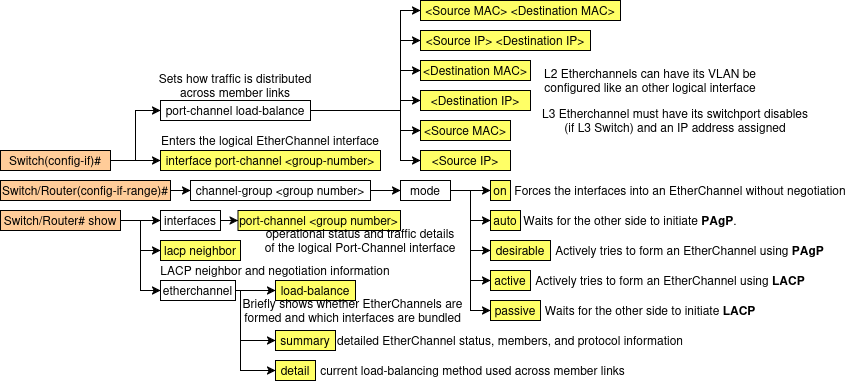

The diagram above was exported from draw.io. Its source (the exported page's mxGraphModel, read from the mxfile embedded in the PNG):
<mxGraphModel dx="1139" dy="1590" grid="1" gridSize="10" guides="1" tooltips="1" connect="1" arrows="1" fold="1" page="1" pageScale="1" pageWidth="850" pageHeight="1100" math="0" shadow="0">
  <root>
    <mxCell id="0" />
    <mxCell id="1" parent="0" />
    <mxCell id="Cdj08sYtfwMN0Lk4tPaB-7" edge="1" parent="1" source="GNpgcQki_6chDlnbmcI5-3" style="edgeStyle=orthogonalEdgeStyle;rounded=0;orthogonalLoop=1;jettySize=auto;html=1;entryX=0;entryY=0.5;entryDx=0;entryDy=0;" target="Cdj08sYtfwMN0Lk4tPaB-6">
      <mxGeometry relative="1" as="geometry" />
    </mxCell>
    <mxCell id="16js2xXpEyuB8A60RJ8L-20" edge="1" parent="1" source="GNpgcQki_6chDlnbmcI5-3" style="edgeStyle=orthogonalEdgeStyle;rounded=0;orthogonalLoop=1;jettySize=auto;html=1;entryX=0;entryY=0.5;entryDx=0;entryDy=0;" target="Cdj08sYtfwMN0Lk4tPaB-16">
      <mxGeometry relative="1" as="geometry" />
    </mxCell>
    <mxCell id="GNpgcQki_6chDlnbmcI5-3" parent="1" style="rounded=0;whiteSpace=wrap;html=1;fillColor=#FFCC99;" value="Switch(config-if)#" vertex="1">
      <mxGeometry height="20" width="110" x="130" y="140" as="geometry" />
    </mxCell>
    <mxCell id="Cdj08sYtfwMN0Lk4tPaB-8" edge="1" parent="1" source="GNpgcQki_6chDlnbmcI5-4" style="edgeStyle=orthogonalEdgeStyle;rounded=0;orthogonalLoop=1;jettySize=auto;html=1;entryX=0;entryY=0.5;entryDx=0;entryDy=0;" target="GNpgcQki_6chDlnbmcI5-5">
      <mxGeometry relative="1" as="geometry" />
    </mxCell>
    <mxCell id="GNpgcQki_6chDlnbmcI5-4" parent="1" style="rounded=0;whiteSpace=wrap;html=1;fillColor=#FFCC99;" value="Switch/Router(config-if-range)#" vertex="1">
      <mxGeometry height="20" width="170" x="130" y="170" as="geometry" />
    </mxCell>
    <mxCell id="Cdj08sYtfwMN0Lk4tPaB-9" edge="1" parent="1" source="GNpgcQki_6chDlnbmcI5-5" style="edgeStyle=orthogonalEdgeStyle;rounded=0;orthogonalLoop=1;jettySize=auto;html=1;exitX=1;exitY=0.5;exitDx=0;exitDy=0;entryX=0;entryY=0.5;entryDx=0;entryDy=0;" target="GNpgcQki_6chDlnbmcI5-6">
      <mxGeometry relative="1" as="geometry" />
    </mxCell>
    <mxCell id="GNpgcQki_6chDlnbmcI5-5" parent="1" style="whiteSpace=wrap;html=1;" value="channel-group &amp;lt;group number&amp;gt;" vertex="1">
      <mxGeometry height="20" width="180" x="320" y="170" as="geometry" />
    </mxCell>
    <mxCell id="Cdj08sYtfwMN0Lk4tPaB-10" edge="1" parent="1" source="GNpgcQki_6chDlnbmcI5-6" style="edgeStyle=orthogonalEdgeStyle;rounded=0;orthogonalLoop=1;jettySize=auto;html=1;entryX=0;entryY=0.5;entryDx=0;entryDy=0;" target="GNpgcQki_6chDlnbmcI5-7">
      <mxGeometry relative="1" as="geometry" />
    </mxCell>
    <mxCell id="Cdj08sYtfwMN0Lk4tPaB-11" edge="1" parent="1" source="GNpgcQki_6chDlnbmcI5-6" style="edgeStyle=orthogonalEdgeStyle;rounded=0;orthogonalLoop=1;jettySize=auto;html=1;entryX=0;entryY=0.5;entryDx=0;entryDy=0;" target="GNpgcQki_6chDlnbmcI5-9">
      <mxGeometry relative="1" as="geometry" />
    </mxCell>
    <mxCell id="Cdj08sYtfwMN0Lk4tPaB-12" edge="1" parent="1" source="GNpgcQki_6chDlnbmcI5-6" style="edgeStyle=orthogonalEdgeStyle;rounded=0;orthogonalLoop=1;jettySize=auto;html=1;entryX=0;entryY=0.5;entryDx=0;entryDy=0;" target="GNpgcQki_6chDlnbmcI5-8">
      <mxGeometry relative="1" as="geometry" />
    </mxCell>
    <mxCell id="Cdj08sYtfwMN0Lk4tPaB-13" edge="1" parent="1" source="GNpgcQki_6chDlnbmcI5-6" style="edgeStyle=orthogonalEdgeStyle;rounded=0;orthogonalLoop=1;jettySize=auto;html=1;entryX=0;entryY=0.5;entryDx=0;entryDy=0;" target="GNpgcQki_6chDlnbmcI5-13">
      <mxGeometry relative="1" as="geometry" />
    </mxCell>
    <mxCell id="Cdj08sYtfwMN0Lk4tPaB-14" edge="1" parent="1" source="GNpgcQki_6chDlnbmcI5-6" style="edgeStyle=orthogonalEdgeStyle;rounded=0;orthogonalLoop=1;jettySize=auto;html=1;entryX=0;entryY=0.5;entryDx=0;entryDy=0;" target="GNpgcQki_6chDlnbmcI5-14">
      <mxGeometry relative="1" as="geometry" />
    </mxCell>
    <mxCell id="GNpgcQki_6chDlnbmcI5-6" parent="1" style="whiteSpace=wrap;html=1;" value="mode" vertex="1">
      <mxGeometry height="20" width="50" x="530" y="170" as="geometry" />
    </mxCell>
    <mxCell id="GNpgcQki_6chDlnbmcI5-7" parent="1" style="whiteSpace=wrap;html=1;fillColor=#FFFF66;" value="on" vertex="1">
      <mxGeometry height="20" width="20" x="620" y="170" as="geometry" />
    </mxCell>
    <mxCell id="GNpgcQki_6chDlnbmcI5-8" parent="1" style="whiteSpace=wrap;html=1;fillColor=#FFFF66;" value="desirable" vertex="1">
      <mxGeometry height="20" width="60" x="620" y="230" as="geometry" />
    </mxCell>
    <mxCell id="GNpgcQki_6chDlnbmcI5-9" parent="1" style="whiteSpace=wrap;html=1;fillColor=#FFFF66;" value="auto" vertex="1">
      <mxGeometry height="20" width="30" x="620" y="200" as="geometry" />
    </mxCell>
    <mxCell id="GNpgcQki_6chDlnbmcI5-10" parent="1" style="text;html=1;whiteSpace=wrap;strokeColor=none;fillColor=none;align=center;verticalAlign=middle;rounded=0;" value="Forces the interfaces into an EtherChannel without negotiation" vertex="1">
      <mxGeometry height="20" width="340" x="640" y="170" as="geometry" />
    </mxCell>
    <mxCell id="GNpgcQki_6chDlnbmcI5-11" parent="1" style="text;html=1;whiteSpace=wrap;strokeColor=none;fillColor=none;align=center;verticalAlign=middle;rounded=0;" value="Actively tries to form an EtherChannel using &lt;strong data-start=&quot;329&quot; data-end=&quot;337&quot;&gt;PAgP&lt;/strong&gt;" vertex="1">
      <mxGeometry height="20" width="279" x="680" y="230" as="geometry" />
    </mxCell>
    <mxCell id="GNpgcQki_6chDlnbmcI5-12" parent="1" style="text;html=1;whiteSpace=wrap;strokeColor=none;fillColor=none;align=center;verticalAlign=middle;rounded=0;" value="Waits for the other side to initiate &lt;strong data-start=&quot;461&quot; data-end=&quot;469&quot;&gt;PAgP&lt;/strong&gt;." vertex="1">
      <mxGeometry height="20" width="220" x="650" y="200" as="geometry" />
    </mxCell>
    <mxCell id="GNpgcQki_6chDlnbmcI5-13" parent="1" style="whiteSpace=wrap;html=1;fillColor=#FFFF66;" value="active" vertex="1">
      <mxGeometry height="20" width="40" x="620" y="260" as="geometry" />
    </mxCell>
    <mxCell id="GNpgcQki_6chDlnbmcI5-14" parent="1" style="whiteSpace=wrap;html=1;fillColor=#FFFF66;" value="passive" vertex="1">
      <mxGeometry height="20" width="50" x="620" y="290" as="geometry" />
    </mxCell>
    <mxCell id="GNpgcQki_6chDlnbmcI5-15" parent="1" style="text;html=1;whiteSpace=wrap;strokeColor=none;fillColor=none;align=center;verticalAlign=middle;rounded=0;" value="Actively tries to form an EtherChannel using &lt;strong data-start=&quot;605&quot; data-end=&quot;613&quot;&gt;LACP&lt;/strong&gt;" vertex="1">
      <mxGeometry height="20" width="280" x="660" y="260" as="geometry" />
    </mxCell>
    <mxCell id="GNpgcQki_6chDlnbmcI5-16" parent="1" style="text;html=1;whiteSpace=wrap;strokeColor=none;fillColor=none;align=center;verticalAlign=middle;rounded=0;" value="Waits for the other side to initiate &lt;strong data-start=&quot;743&quot; data-end=&quot;751&quot;&gt;LACP&lt;/strong&gt;" vertex="1">
      <mxGeometry height="20" width="220" x="670" y="290" as="geometry" />
    </mxCell>
    <mxCell id="Cdj08sYtfwMN0Lk4tPaB-5" parent="1" style="text;html=1;whiteSpace=wrap;strokeColor=none;fillColor=none;align=center;verticalAlign=middle;rounded=0;" value="L2 Etherchannels can have its VLAN be configured like an other logical interface" vertex="1">
      <mxGeometry height="40" width="220" x="670" y="50" as="geometry" />
    </mxCell>
    <mxCell id="Cdj08sYtfwMN0Lk4tPaB-6" parent="1" style="whiteSpace=wrap;html=1;fillColor=#FFFF66;" value="interface port-channel &amp;lt;group-number&amp;gt;" vertex="1">
      <mxGeometry height="20" width="220" x="290" y="140" as="geometry" />
    </mxCell>
    <mxCell id="Cdj08sYtfwMN0Lk4tPaB-15" parent="1" style="text;html=1;whiteSpace=wrap;strokeColor=none;fillColor=none;align=center;verticalAlign=middle;rounded=0;" value="Enters the logical EtherChannel interface" vertex="1">
      <mxGeometry height="20" width="220" x="290" y="120" as="geometry" />
    </mxCell>
    <mxCell id="Cdj08sYtfwMN0Lk4tPaB-28" edge="1" parent="1" source="Cdj08sYtfwMN0Lk4tPaB-16" style="edgeStyle=orthogonalEdgeStyle;rounded=0;orthogonalLoop=1;jettySize=auto;html=1;entryX=0;entryY=0.5;entryDx=0;entryDy=0;" target="Cdj08sYtfwMN0Lk4tPaB-23">
      <mxGeometry relative="1" as="geometry">
        <Array as="points">
          <mxPoint x="530" y="100" />
          <mxPoint x="530" y="90" />
        </Array>
      </mxGeometry>
    </mxCell>
    <mxCell id="Cdj08sYtfwMN0Lk4tPaB-29" edge="1" parent="1" source="Cdj08sYtfwMN0Lk4tPaB-16" style="edgeStyle=orthogonalEdgeStyle;rounded=0;orthogonalLoop=1;jettySize=auto;html=1;entryX=0;entryY=0.5;entryDx=0;entryDy=0;" target="Cdj08sYtfwMN0Lk4tPaB-20">
      <mxGeometry relative="1" as="geometry">
        <Array as="points">
          <mxPoint x="530" y="100" />
          <mxPoint x="530" y="60" />
        </Array>
      </mxGeometry>
    </mxCell>
    <mxCell id="Cdj08sYtfwMN0Lk4tPaB-30" edge="1" parent="1" source="Cdj08sYtfwMN0Lk4tPaB-16" style="edgeStyle=orthogonalEdgeStyle;rounded=0;orthogonalLoop=1;jettySize=auto;html=1;entryX=0;entryY=0.5;entryDx=0;entryDy=0;" target="Cdj08sYtfwMN0Lk4tPaB-24">
      <mxGeometry relative="1" as="geometry">
        <Array as="points">
          <mxPoint x="530" y="100" />
          <mxPoint x="530" y="30" />
        </Array>
      </mxGeometry>
    </mxCell>
    <mxCell id="Cdj08sYtfwMN0Lk4tPaB-31" edge="1" parent="1" source="Cdj08sYtfwMN0Lk4tPaB-16" style="edgeStyle=orthogonalEdgeStyle;rounded=0;orthogonalLoop=1;jettySize=auto;html=1;entryX=0;entryY=0.5;entryDx=0;entryDy=0;" target="Cdj08sYtfwMN0Lk4tPaB-21">
      <mxGeometry relative="1" as="geometry">
        <Array as="points">
          <mxPoint x="530" y="100" />
          <mxPoint x="530" />
        </Array>
      </mxGeometry>
    </mxCell>
    <mxCell id="qtsyuW05GCBnBpw62EQn-1" edge="1" parent="1" source="Cdj08sYtfwMN0Lk4tPaB-16" style="edgeStyle=orthogonalEdgeStyle;rounded=0;orthogonalLoop=1;jettySize=auto;html=1;entryX=0;entryY=0.5;entryDx=0;entryDy=0;" target="Cdj08sYtfwMN0Lk4tPaB-18">
      <mxGeometry relative="1" as="geometry">
        <Array as="points">
          <mxPoint x="530" y="100" />
          <mxPoint x="530" y="120" />
        </Array>
      </mxGeometry>
    </mxCell>
    <mxCell id="qtsyuW05GCBnBpw62EQn-2" edge="1" parent="1" source="Cdj08sYtfwMN0Lk4tPaB-16" style="edgeStyle=orthogonalEdgeStyle;rounded=0;orthogonalLoop=1;jettySize=auto;html=1;entryX=0;entryY=0.5;entryDx=0;entryDy=0;" target="Cdj08sYtfwMN0Lk4tPaB-22">
      <mxGeometry relative="1" as="geometry">
        <Array as="points">
          <mxPoint x="530" y="100" />
          <mxPoint x="530" y="150" />
        </Array>
      </mxGeometry>
    </mxCell>
    <mxCell id="Cdj08sYtfwMN0Lk4tPaB-16" parent="1" style="whiteSpace=wrap;html=1;" value="port-channel load-balance" vertex="1">
      <mxGeometry height="20" width="150" x="290" y="90" as="geometry" />
    </mxCell>
    <mxCell id="Cdj08sYtfwMN0Lk4tPaB-18" parent="1" style="whiteSpace=wrap;html=1;fillColor=#FFFF66;" value="&amp;lt;Source MAC&amp;gt;" vertex="1">
      <mxGeometry height="20" width="90" x="550" y="110" as="geometry" />
    </mxCell>
    <mxCell id="Cdj08sYtfwMN0Lk4tPaB-20" parent="1" style="whiteSpace=wrap;html=1;fillColor=#FFFF66;" value="&amp;lt;Destination MAC&amp;gt;" vertex="1">
      <mxGeometry height="20" width="110" x="550" y="50" as="geometry" />
    </mxCell>
    <mxCell id="Cdj08sYtfwMN0Lk4tPaB-21" parent="1" style="whiteSpace=wrap;html=1;fillColor=#FFFF66;" value="&amp;lt;Source MAC&amp;gt; &amp;lt;Destination MAC&amp;gt;" vertex="1">
      <mxGeometry height="20" width="200" x="550" y="-10" as="geometry" />
    </mxCell>
    <mxCell id="Cdj08sYtfwMN0Lk4tPaB-22" parent="1" style="whiteSpace=wrap;html=1;fillColor=#FFFF66;" value="&amp;lt;Source IP&amp;gt;" vertex="1">
      <mxGeometry height="20" width="90" x="550" y="140" as="geometry" />
    </mxCell>
    <mxCell id="Cdj08sYtfwMN0Lk4tPaB-23" parent="1" style="whiteSpace=wrap;html=1;fillColor=#FFFF66;" value="&amp;lt;Destination IP&amp;gt;" vertex="1">
      <mxGeometry height="20" width="110" x="550" y="80" as="geometry" />
    </mxCell>
    <mxCell id="Cdj08sYtfwMN0Lk4tPaB-24" parent="1" style="whiteSpace=wrap;html=1;fillColor=#FFFF66;" value="&amp;lt;Source IP&amp;gt; &amp;lt;Destination IP&amp;gt;" vertex="1">
      <mxGeometry height="20" width="170" x="550" y="20" as="geometry" />
    </mxCell>
    <mxCell id="Cdj08sYtfwMN0Lk4tPaB-25" parent="1" style="text;html=1;whiteSpace=wrap;strokeColor=none;fillColor=none;align=center;verticalAlign=middle;rounded=0;" value="Sets how traffic is distributed across member links" vertex="1">
      <mxGeometry height="30" width="160" x="285" y="60" as="geometry" />
    </mxCell>
    <mxCell id="Cdj08sYtfwMN0Lk4tPaB-33" parent="1" style="text;html=1;whiteSpace=wrap;strokeColor=none;fillColor=none;align=center;verticalAlign=middle;rounded=0;" value="L3 Etherchannel must have its switchport disables (if L3 Switch) and an IP address assigned" vertex="1">
      <mxGeometry height="40" width="270" x="670" y="90" as="geometry" />
    </mxCell>
    <mxCell id="16js2xXpEyuB8A60RJ8L-6" edge="1" parent="1" source="gCiIWsvtm2lIFip5sxFR-26" style="edgeStyle=orthogonalEdgeStyle;rounded=0;orthogonalLoop=1;jettySize=auto;html=1;entryX=0;entryY=0.5;entryDx=0;entryDy=0;" target="gCiIWsvtm2lIFip5sxFR-28">
      <mxGeometry relative="1" as="geometry" />
    </mxCell>
    <mxCell id="16js2xXpEyuB8A60RJ8L-7" edge="1" parent="1" source="gCiIWsvtm2lIFip5sxFR-26" style="edgeStyle=orthogonalEdgeStyle;rounded=0;orthogonalLoop=1;jettySize=auto;html=1;entryX=0;entryY=0.5;entryDx=0;entryDy=0;" target="ZNMJSSNmPeT2EQtWuufg-4">
      <mxGeometry relative="1" as="geometry" />
    </mxCell>
    <mxCell id="16js2xXpEyuB8A60RJ8L-9" edge="1" parent="1" source="gCiIWsvtm2lIFip5sxFR-26" style="edgeStyle=orthogonalEdgeStyle;rounded=0;orthogonalLoop=1;jettySize=auto;html=1;entryX=0;entryY=0.5;entryDx=0;entryDy=0;" target="gCiIWsvtm2lIFip5sxFR-27">
      <mxGeometry relative="1" as="geometry" />
    </mxCell>
    <mxCell id="gCiIWsvtm2lIFip5sxFR-26" parent="1" style="rounded=0;whiteSpace=wrap;html=1;fillColor=#FFCC99;" value="Switch/Router# show" vertex="1">
      <mxGeometry height="20" width="120" x="130" y="200" as="geometry" />
    </mxCell>
    <mxCell id="16js2xXpEyuB8A60RJ8L-12" edge="1" parent="1" source="gCiIWsvtm2lIFip5sxFR-27" style="edgeStyle=orthogonalEdgeStyle;rounded=0;orthogonalLoop=1;jettySize=auto;html=1;" target="16js2xXpEyuB8A60RJ8L-4">
      <mxGeometry relative="1" as="geometry" />
    </mxCell>
    <mxCell id="16js2xXpEyuB8A60RJ8L-13" edge="1" parent="1" source="gCiIWsvtm2lIFip5sxFR-27" style="edgeStyle=orthogonalEdgeStyle;rounded=0;orthogonalLoop=1;jettySize=auto;html=1;entryX=0;entryY=0.5;entryDx=0;entryDy=0;" target="16js2xXpEyuB8A60RJ8L-2">
      <mxGeometry relative="1" as="geometry">
        <Array as="points">
          <mxPoint x="370" y="280" />
          <mxPoint x="370" y="330" />
        </Array>
      </mxGeometry>
    </mxCell>
    <mxCell id="16js2xXpEyuB8A60RJ8L-14" edge="1" parent="1" source="gCiIWsvtm2lIFip5sxFR-27" style="edgeStyle=orthogonalEdgeStyle;rounded=0;orthogonalLoop=1;jettySize=auto;html=1;entryX=0;entryY=0.5;entryDx=0;entryDy=0;" target="16js2xXpEyuB8A60RJ8L-3">
      <mxGeometry relative="1" as="geometry">
        <Array as="points">
          <mxPoint x="370" y="280" />
          <mxPoint x="370" y="360" />
        </Array>
      </mxGeometry>
    </mxCell>
    <mxCell id="gCiIWsvtm2lIFip5sxFR-27" parent="1" style="whiteSpace=wrap;html=1;" value="etherchannel" vertex="1">
      <mxGeometry height="20" width="75" x="290" y="270" as="geometry" />
    </mxCell>
    <mxCell id="16js2xXpEyuB8A60RJ8L-10" edge="1" parent="1" source="gCiIWsvtm2lIFip5sxFR-28" style="edgeStyle=orthogonalEdgeStyle;rounded=0;orthogonalLoop=1;jettySize=auto;html=1;entryX=0;entryY=0.5;entryDx=0;entryDy=0;" target="ZNMJSSNmPeT2EQtWuufg-2">
      <mxGeometry relative="1" as="geometry" />
    </mxCell>
    <mxCell id="gCiIWsvtm2lIFip5sxFR-28" parent="1" style="whiteSpace=wrap;html=1;" value="interfaces" vertex="1">
      <mxGeometry height="20" width="60" x="290" y="200" as="geometry" />
    </mxCell>
    <mxCell id="ZNMJSSNmPeT2EQtWuufg-2" parent="1" style="whiteSpace=wrap;html=1;fillColor=#FFFF66;" value="port-channel &amp;lt;group number&amp;gt;" vertex="1">
      <mxGeometry height="20" width="162.5" x="367.5" y="200" as="geometry" />
    </mxCell>
    <mxCell id="ZNMJSSNmPeT2EQtWuufg-4" parent="1" style="whiteSpace=wrap;html=1;fillColor=#FFFF66;" value="lacp neighbor" vertex="1">
      <mxGeometry height="20" width="80" x="290" y="230" as="geometry" />
    </mxCell>
    <mxCell id="16js2xXpEyuB8A60RJ8L-2" parent="1" style="whiteSpace=wrap;html=1;fillColor=#FFFF66;" value="summary" vertex="1">
      <mxGeometry height="20" width="60" x="405" y="320" as="geometry" />
    </mxCell>
    <mxCell id="16js2xXpEyuB8A60RJ8L-3" parent="1" style="whiteSpace=wrap;html=1;fillColor=#FFFF66;" value="detail" vertex="1">
      <mxGeometry height="20" width="40" x="405" y="350" as="geometry" />
    </mxCell>
    <mxCell id="16js2xXpEyuB8A60RJ8L-4" parent="1" style="whiteSpace=wrap;html=1;fillColor=#FFFF66;" value="load-balance" vertex="1">
      <mxGeometry height="20" width="80" x="405" y="270" as="geometry" />
    </mxCell>
    <mxCell id="16js2xXpEyuB8A60RJ8L-15" parent="1" style="text;html=1;whiteSpace=wrap;strokeColor=none;fillColor=none;align=center;verticalAlign=middle;rounded=0;" value="Briefly shows whether EtherChannels are formed and which interfaces are bundled" vertex="1">
      <mxGeometry height="20" width="225" x="370" y="290" as="geometry" />
    </mxCell>
    <mxCell id="16js2xXpEyuB8A60RJ8L-16" parent="1" style="text;html=1;whiteSpace=wrap;strokeColor=none;fillColor=none;align=center;verticalAlign=middle;rounded=0;" value="detailed EtherChannel status, members, and protocol information" vertex="1">
      <mxGeometry height="20" width="350" x="465" y="320" as="geometry" />
    </mxCell>
    <mxCell id="16js2xXpEyuB8A60RJ8L-17" parent="1" style="text;html=1;whiteSpace=wrap;strokeColor=none;fillColor=none;align=center;verticalAlign=middle;rounded=0;" value="operational status and traffic details of the logical Port-Channel interface" vertex="1">
      <mxGeometry height="20" width="200" x="390" y="220" as="geometry" />
    </mxCell>
    <mxCell id="16js2xXpEyuB8A60RJ8L-18" parent="1" style="text;html=1;whiteSpace=wrap;strokeColor=none;fillColor=none;align=center;verticalAlign=middle;rounded=0;" value="LACP neighbor and negotiation information" vertex="1">
      <mxGeometry height="20" width="240" x="285" y="250" as="geometry" />
    </mxCell>
    <mxCell id="16js2xXpEyuB8A60RJ8L-19" parent="1" style="text;html=1;whiteSpace=wrap;strokeColor=none;fillColor=none;align=center;verticalAlign=middle;rounded=0;" value="current load-balancing method used across member links" vertex="1">
      <mxGeometry height="20" width="325" x="440" y="350" as="geometry" />
    </mxCell>
  </root>
</mxGraphModel>